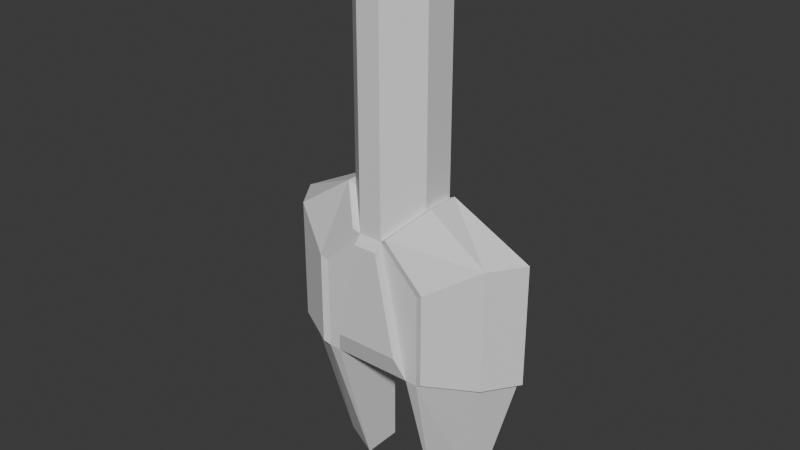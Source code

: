# Source: Rio.blend  (saved by Blender 4.5.90; exported with 4.5.12 LTS)
import bpy
from mathutils import Matrix  # noqa: F401  (used for matrix-valued properties, if any)

bpy.ops.wm.read_factory_settings(use_empty=True)
scene = bpy.context.scene
scene.name = 'Scene'

# ---- collections
col_collection = bpy.data.collections.new('Collection'); scene.collection.children.link(col_collection)

# ---- materials (node trees are filled in below, after node groups)
mat_material = bpy.data.materials.new('Material')
mat_material.alpha_threshold = 0.0
mat_material.roughness = 0.5
mat_material.line_color = (0.0, 0.0, 0.0, 1.0)

# ---- material node trees
mat_material.use_nodes = True; mat_material.node_tree.nodes.clear()
_N = mat_material.node_tree.nodes; _L = mat_material.node_tree.links
n0 = _N.new('ShaderNodeOutputMaterial'); n0.name = 'Material Output'; n0.location = (200, 100)
n1 = _N.new('ShaderNodeBsdfPrincipled'); n1.name = 'Principled BSDF'; n1.location = (-200, 100)
n1.inputs[3].default_value = 1.45
_L.new(n1.outputs[0], n0.inputs[0])
n0.is_active_output = True

# ---- world
world_world = bpy.data.worlds.new('World'); scene.world = world_world
world_world.use_nodes = True; world_world.node_tree.nodes.clear()
_N = world_world.node_tree.nodes; _L = world_world.node_tree.links
n0 = _N.new('ShaderNodeOutputWorld'); n0.name = 'World Output'; n0.location = (200, 100)
n1 = _N.new('ShaderNodeBackground'); n1.name = 'Background'; n1.location = (-200, 100)
n1.inputs[0].default_value = (0.05088, 0.05088, 0.05088, 1.0)
_L.new(n1.outputs[0], n0.inputs[0])
n0.is_active_output = True
world_world.color = (0.05088, 0.05088, 0.05088)
world_world.sun_shadow_jitter_overblur = 0.0

# ---- meshes
me_cube = bpy.data.meshes.new('Cube')
me_cube.from_pydata([(1.0, 1.0, -2.0), (1.0, -1.0, -2.0), (-1.0, 1.0, -2.0), (-1.0, -1.0, -2.0), (-1.0, 1.0, -5.6), (-1.0, 0.0, -5.6), (1.0, 0.0, -5.6), (1.0, 1.0, -5.6), (-1.0, 0.0, -5.6), (1.0, 0.0, -5.6), (1.0, 0.4817, 2.0), (0.4817, 1.0, 1.482), (-0.4817, 1.0, 1.482), (-1.0, 0.4817, 2.0), (0.4817, 1.0, 7.282), (1.0, 0.4817, 7.8), (-0.4817, 1.0, 7.282), (-1.0, 0.4817, 7.8), (-2.482, 1.0, -2.0), (-3.0, 0.4817, -2.0), (-2.482, 1.0, 0.4817), (2.482, 1.0, 0.4817), (-1.168, 0.4304, 2.096), (3.0, 0.4817, -2.0), (2.482, 1.0, -2.0), (-2.0, 0.4817, -5.6), (-1.482, 1.0, -5.6), (1.482, 1.0, -5.6), (2.0, 0.4817, -5.6), (0.2891, -1.0, 1.289), (1.0, -0.331, 2.0), (-1.0, -0.331, 2.0), (-0.2891, -1.0, 1.289), (0.2891, -1.0, 7.289), (1.0, -0.3279, 8.0), (-1.0, -0.3279, 8.0), (-0.2891, -1.0, 7.289), (-1.289, -1.0, -2.0), (-2.445, -0.3403, -2.0), (-1.289, -1.0, 0.2891), (-0.6495, 0.9488, 1.578), (1.289, -1.0, 0.2891), (2.445, -0.3403, -2.0), (1.289, -1.0, -2.0), (1.0, 1.2, -1.8), (-1.0, 1.2, -1.8), (0.4817, 1.2, 1.282), (-0.4817, 1.2, 1.282), (-0.8, -1.2, -1.4), (0.8, -1.2, -1.4), (0.2891, -1.2, 1.089), (-0.2891, -1.2, 1.089), (1.168, 0.4304, 2.096), (0.6495, 0.9488, 1.578), (2.649, 0.9488, 0.5776), (3.168, 0.4304, 1.096), (3.168, 0.4304, -1.904), (2.649, 0.9488, -1.904), (2.613, -0.3915, -1.904), (1.457, -1.051, -1.904), (0.457, -1.051, 1.385), (1.168, -0.3822, 2.096), (2.615, -0.3887, 1.096), (1.457, -1.051, 0.3851), (-3.168, 0.4304, 1.096), (-2.649, 0.9488, 0.5776), (-2.649, 0.9488, -1.904), (-3.168, 0.4304, -1.904), (-1.457, -1.051, -1.904), (-2.613, -0.3915, -1.904), (-1.168, -0.3822, 2.096), (-0.457, -1.051, 1.385), (-1.457, -1.051, 0.3851), (-2.615, -0.3887, 1.096)], [], [(2, 0, 1, 3), (2, 3, 5, 4), (1, 0, 7, 6), (17, 15, 14, 16), (16, 12, 13, 17), (11, 14, 15, 10), (38, 37, 68, 69), (19, 38, 69, 67), (11, 10, 52, 53), (29, 41, 63, 60), (27, 24, 23, 28), (18, 26, 25, 19), (0, 11, 21, 24), (2, 12, 47, 45), (11, 12, 16, 14), (12, 2, 18, 20), (18, 2, 4, 26), (0, 24, 27, 7), (4, 5, 8, 25, 26), (6, 7, 27, 28, 9), (6, 43, 1), (34, 35, 36, 33), (32, 36, 35, 31), (33, 29, 30, 34), (37, 39, 72, 68), (39, 32, 71, 72), (21, 11, 53, 54), (10, 30, 61, 52), (29, 1, 43, 41), (29, 32, 51, 50), (32, 29, 33, 36), (24, 21, 54, 57), (30, 10, 15, 34), (3, 32, 39, 37), (18, 19, 67, 66), (13, 31, 35, 17), (15, 17, 35, 34), (13, 12, 40, 22), (41, 43, 59, 63), (3, 37, 5), (43, 6, 28, 42), (25, 8, 37, 38), (23, 42, 28), (19, 25, 38), (45, 47, 46, 44), (0, 2, 45, 44), (12, 11, 46, 47), (11, 0, 44, 46), (49, 50, 51, 48), (1, 29, 50, 49), (3, 1, 49, 48), (32, 3, 48, 51), (55, 56, 57, 54), (54, 53, 52, 55), (63, 59, 58, 62), (60, 63, 62, 61), (52, 61, 62, 55), (56, 55, 62, 58), (30, 29, 60, 61), (42, 23, 56, 58), (43, 42, 58, 59), (23, 24, 57, 56), (65, 66, 67, 64), (40, 65, 64, 22), (68, 72, 73, 69), (72, 71, 70, 73), (70, 22, 64, 73), (69, 73, 64, 67), (32, 31, 70, 71), (31, 13, 22, 70), (12, 20, 65, 40), (20, 18, 66, 65)])
_uv = me_cube.uv_layers.new(name='UVMap')
_uv.uv.foreach_set('vector', [0.125, 0.5, 0.375, 0.5, 0.375, 0.75, 0.125, 0.75, 0.125, 0.5, 0.125, 0.75, 0.125, 0.75, 0.125, 0.5, 0.375, 0.75, 0.375, 0.5, 0.375, 0.5, 0.375, 0.75, 0.625, 0.1901, 0.625, 0.5607, 0.625, 0.4352, 0.625, 0.3148, 0.625, 0.3148, 0.6042, 0.2957, 0.625, 0.1852, 0.625, 0.1901, 0.6042, 0.4543, 0.625, 0.4352, 0.625, 0.5607, 0.625, 0.5648, 0.375, 0.08247, 0.375, 1.0, 0.375, 1.0, 0.375, 0.08247, 0.375, 0.1852, 0.375, 0.08247, 0.375, 0.08247, 0.375, 0.1852, 0.6042, 0.4543, 0.625, 0.5648, 0.625, 0.5648, 0.6042, 0.4543, 0.6027, 0.823, 0.5658, 0.75, 0.5658, 0.75, 0.6027, 0.823, 0.375, 0.5, 0.375, 0.5, 0.375, 0.5648, 0.375, 0.5648, 0.375, 0.25, 0.375, 0.25, 0.375, 0.1852, 0.375, 0.1852, 0.375, 0.5, 0.6042, 0.4543, 0.5818, 0.5, 0.375, 0.5, 0.375, 0.25, 0.6042, 0.2957, 0.6042, 0.2957, 0.375, 0.25, 0.6042, 0.4543, 0.6042, 0.2957, 0.625, 0.3148, 0.625, 0.4352, 0.6042, 0.2957, 0.375, 0.25, 0.375, 0.25, 0.5818, 0.25, 0.375, 0.25, 0.375, 0.25, 0.375, 0.25, 0.375, 0.25, 0.375, 0.5, 0.375, 0.5, 0.375, 0.5, 0.375, 0.5, 0.125, 0.5, 0.125, 0.75, 0.125, 0.75, 0.125, 0.5648, 0.125, 0.5, 0.375, 0.75, 0.375, 0.5, 0.375, 0.5, 0.375, 0.5648, 0.375, 0.75, 0.375, 0.75, 0.375, 0.7523, 0.375, 0.75, 0.625, 0.6721, 0.625, 1.0, 0.625, 0.9111, 0.625, 0.8389, 0.625, 0.0, 0.625, 0.0, 0.625, 0.08624, 0.625, 0.08363, 0.625, 0.8389, 0.6027, 0.823, 0.625, 0.6664, 0.625, 0.6721, 0.375, 1.0, 0.5658, 1.0, 0.5658, 1.0, 0.375, 1.0, 0.5658, 1.0, 0.5884, 0.9372, 0.5884, 0.9372, 0.5658, 1.0, 0.5818, 0.5, 0.6042, 0.4543, 0.6042, 0.4543, 0.5818, 0.5, 0.625, 0.5648, 0.625, 0.6664, 0.625, 0.6664, 0.625, 0.5648, 0.6027, 0.823, 0.375, 0.75, 0.375, 0.7523, 0.5658, 0.75, 0.6027, 0.823, 0.5884, 0.9372, 0.5884, 0.9372, 0.6027, 0.823, 0.5884, 0.9372, 0.6027, 0.823, 0.625, 0.8389, 0.625, 0.9111, 0.375, 0.5, 0.5818, 0.5, 0.5818, 0.5, 0.375, 0.5, 0.625, 0.6664, 0.625, 0.5648, 0.625, 0.5607, 0.625, 0.6721, 0.375, 1.0, 0.5884, 0.9372, 0.5658, 1.0, 0.375, 1.0, 0.375, 0.25, 0.375, 0.1852, 0.375, 0.1852, 0.375, 0.25, 0.625, 0.1852, 0.625, 0.08363, 0.625, 0.08624, 0.625, 0.1901, 0.625, 0.5607, 0.875, 0.5648, 0.875, 0.666, 0.625, 0.6721, 0.625, 0.1852, 0.6042, 0.2957, 0.6042, 0.2957, 0.625, 0.1852, 0.5658, 0.75, 0.375, 0.7523, 0.375, 0.7523, 0.5658, 0.75, 0.375, 1.0, 0.375, 1.0, 0.125, 0.75, 0.375, 0.7523, 0.375, 0.75, 0.375, 0.5648, 0.375, 0.6675, 0.125, 0.5648, 0.125, 0.75, 0.375, 1.0, 0.375, 0.08247, 0.375, 0.5648, 0.375, 0.6675, 0.375, 0.5648, 0.375, 0.1852, 0.125, 0.5648, 0.375, 0.08247, 0.375, 0.25, 0.6042, 0.2957, 0.6042, 0.4543, 0.375, 0.5, 0.375, 0.5, 0.125, 0.5, 0.125, 0.5, 0.375, 0.5, 0.6042, 0.2957, 0.6042, 0.4543, 0.6042, 0.4543, 0.6042, 0.2957, 0.6042, 0.4543, 0.375, 0.5, 0.375, 0.5, 0.6042, 0.4543, 0.375, 0.75, 0.6027, 0.823, 0.5884, 0.9372, 0.375, 1.0, 0.375, 0.75, 0.6027, 0.823, 0.6027, 0.823, 0.375, 0.75, 0.125, 0.75, 0.375, 0.75, 0.375, 0.75, 0.125, 0.75, 0.5884, 0.9372, 0.375, 1.0, 0.375, 1.0, 0.5884, 0.9372, 0.625, 0.5648, 0.375, 0.5648, 0.375, 0.5, 0.5818, 0.5, 0.5818, 0.5, 0.6042, 0.4543, 0.625, 0.5648, 0.625, 0.5648, 0.5658, 0.75, 0.375, 0.7523, 0.375, 0.6675, 0.625, 0.6672, 0.6027, 0.823, 0.5658, 0.75, 0.625, 0.6672, 0.625, 0.6664, 0.625, 0.5648, 0.625, 0.6664, 0.625, 0.6672, 0.625, 0.5648, 0.375, 0.5648, 0.625, 0.5648, 0.625, 0.6672, 0.375, 0.6675, 0.625, 0.6664, 0.6027, 0.823, 0.6027, 0.823, 0.625, 0.6664, 0.375, 0.6675, 0.375, 0.5648, 0.375, 0.5648, 0.375, 0.6675, 0.375, 0.7523, 0.375, 0.6675, 0.375, 0.6675, 0.375, 0.7523, 0.375, 0.5648, 0.375, 0.5, 0.375, 0.5, 0.375, 0.5648, 0.5818, 0.25, 0.375, 0.25, 0.375, 0.1852, 0.625, 0.1852, 0.6042, 0.2957, 0.5818, 0.25, 0.625, 0.1852, 0.625, 0.1852, 0.375, 0.0, 0.5658, 0.0, 0.625, 0.08282, 0.375, 0.08247, 0.5658, 1.0, 0.5884, 0.9372, 0.625, 1.0, 0.625, 1.0, 0.625, 0.08363, 0.625, 0.1852, 0.625, 0.1852, 0.625, 0.08282, 0.375, 0.08247, 0.625, 0.08282, 0.625, 0.1852, 0.375, 0.1852, 0.625, 0.0, 0.625, 0.08363, 0.625, 0.08363, 0.625, 0.0, 0.625, 0.08363, 0.625, 0.1852, 0.625, 0.1852, 0.625, 0.08363, 0.6042, 0.2957, 0.5818, 0.25, 0.5818, 0.25, 0.6042, 0.2957, 0.5818, 0.25, 0.375, 0.25, 0.375, 0.25, 0.5818, 0.25])
me_cube.materials.append(mat_material)
me_cube.use_mirror_vertex_groups = False
me_cube.update()

# ---- objects
ob_cube = bpy.data.objects.new('Cube', me_cube)

# ---- transforms, parenting, visibility, modifiers, constraints
ob_cube.location = (0.0, 0.0, 0.0)
ob_cube.lock_rotations_4d = False
ob_cube.empty_display_type = 'ARROWS'
ob_cube.lineart.crease_threshold = 0.0

# ---- collection membership
col_collection.objects.link(ob_cube)

# ---- scene / render settings (as saved in the file)
scene.frame_start = 1; scene.frame_end = 250; scene.frame_set(1)
scene.render.engine = 'BLENDER_EEVEE_NEXT'
bpy.context.view_layer.update()

# ---- added for rendering (the .blend has no active camera and no usable light): camera, sun
cam_auto = bpy.data.cameras.new('AutoCamera')
cam_auto.lens = 50.0
cam_auto.sensor_width = 36.0
cam_auto.clip_end = 1000.0
ob_auto_camera = bpy.data.objects.new('AutoCamera', cam_auto)
scene.collection.objects.link(ob_auto_camera)
ob_auto_camera.location = (14.0579, -16.8695, 12.4464)
ob_auto_camera.rotation_euler = (1.09748, -7.21219e-08, 0.694738)
scene.camera = ob_auto_camera
light_auto_sun = bpy.data.lights.new('AutoSun', 'SUN')
light_auto_sun.energy = 3.0
light_auto_sun.angle = 0.0523599
ob_auto_sun = bpy.data.objects.new('AutoSun', light_auto_sun)
scene.collection.objects.link(ob_auto_sun)
ob_auto_sun.rotation_euler = (0.872665, 0.174533, 0.523599)
bpy.context.view_layer.update()
